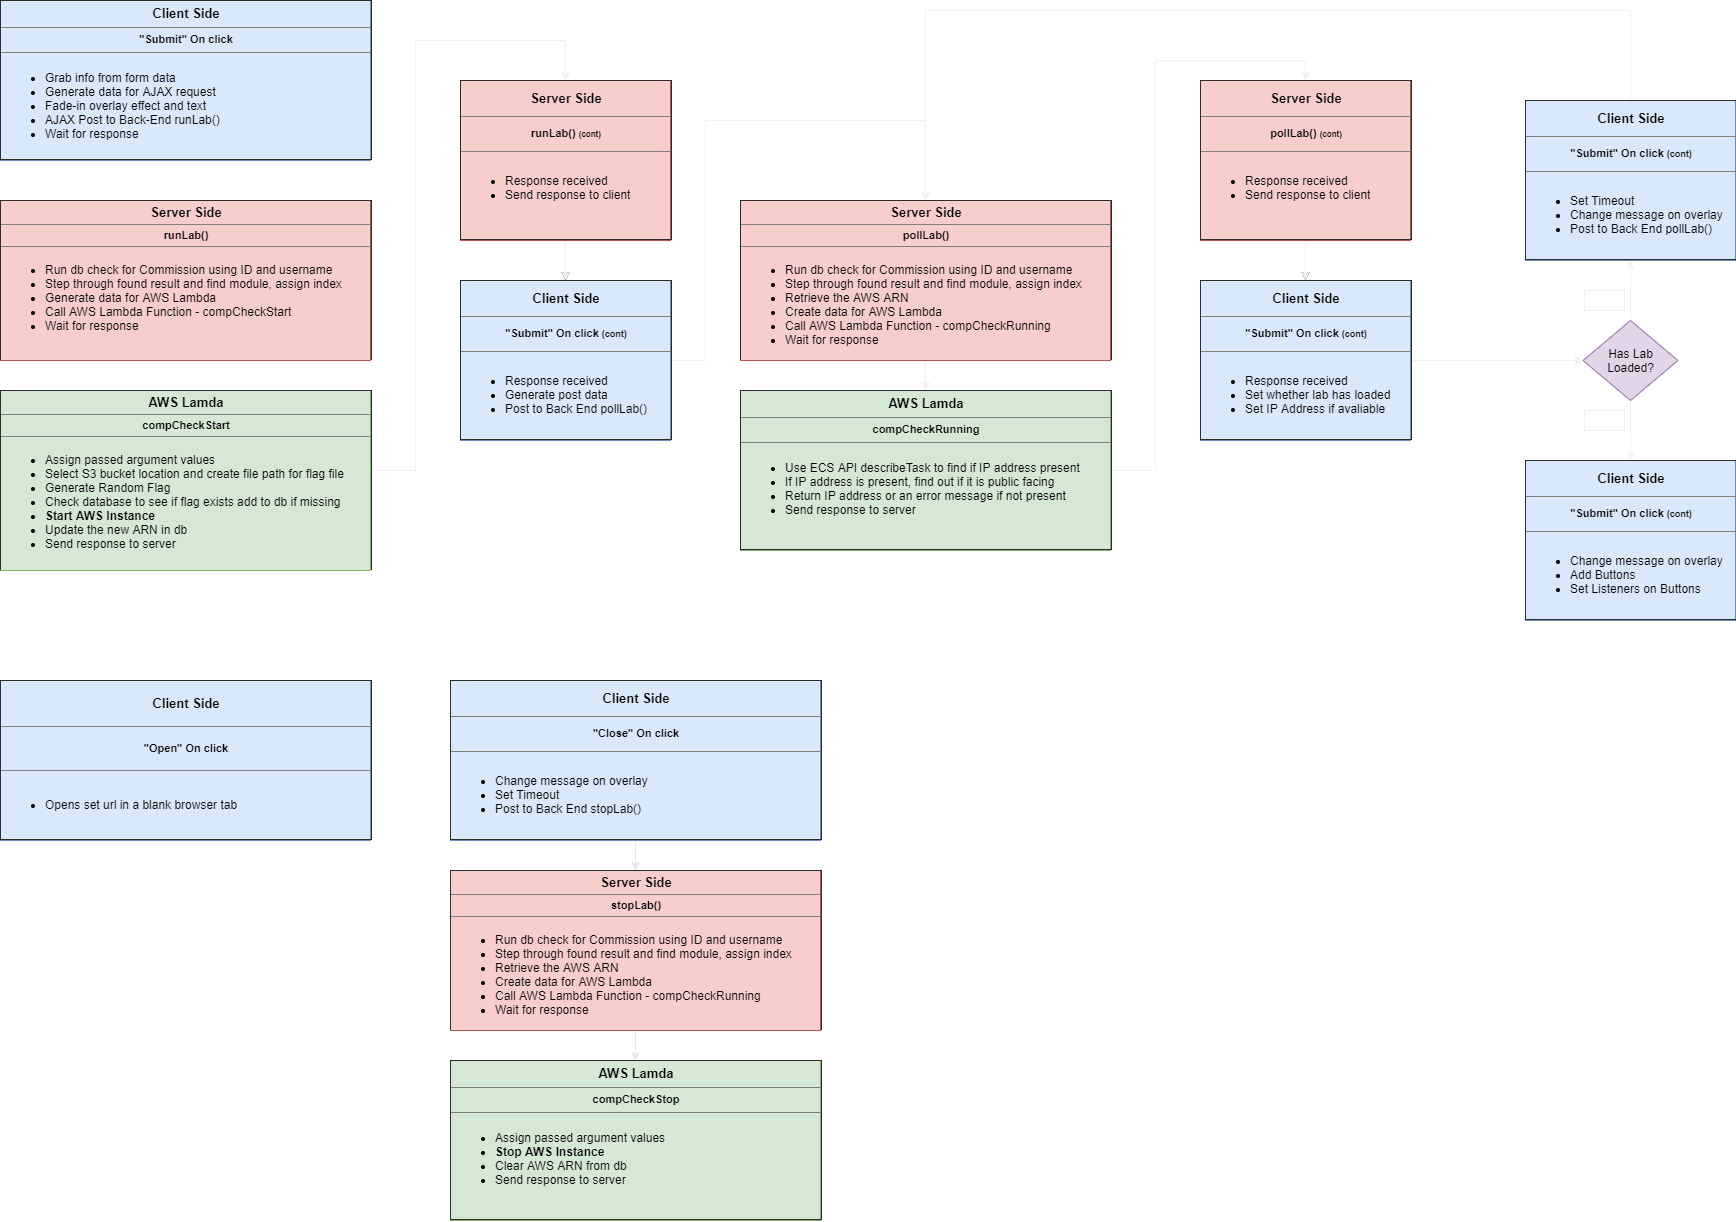

The diagram above was exported from draw.io. Its source (the exported page's mxGraphModel, read from the mxfile embedded in the PNG):
<mxGraphModel dx="3555" dy="1863" grid="1" gridSize="10" guides="1" tooltips="1" connect="1" arrows="1" fold="1" page="1" pageScale="1" pageWidth="827" pageHeight="1169" math="0" shadow="0">
  <root>
    <mxCell id="0" />
    <mxCell id="1" parent="0" />
    <mxCell id="2" style="edgeStyle=orthogonalEdgeStyle;rounded=0;orthogonalLoop=1;jettySize=auto;html=1;entryX=0.5;entryY=0;entryDx=0;entryDy=0;strokeColor=#FFFFFF;" edge="1" source="3" target="5" parent="1">
      <mxGeometry relative="1" as="geometry" />
    </mxCell>
    <mxCell id="3" value="&lt;table border=&quot;1&quot; width=&quot;100%&quot; cellpadding=&quot;4&quot; style=&quot;width: 100% ; height: 100% ; border-collapse: collapse&quot;&gt;&lt;tbody&gt;&lt;tr&gt;&lt;td style=&quot;text-align: center&quot;&gt;&lt;span style=&quot;font-weight: 700 ; font-size: 13px&quot;&gt;Client Side&lt;/span&gt;&lt;br&gt;&lt;/td&gt;&lt;/tr&gt;&lt;tr style=&quot;font-size: 11px&quot;&gt;&lt;th align=&quot;center&quot;&gt;&quot;Submit&quot; On click&lt;/th&gt;&lt;/tr&gt;&lt;tr&gt;&lt;td&gt;&lt;ul&gt;&lt;li&gt;Grab info from form data&lt;/li&gt;&lt;li&gt;Generate data for AJAX request&lt;/li&gt;&lt;li&gt;Fade-in overlay effect and text&lt;/li&gt;&lt;li&gt;AJAX Post to Back-End runLab()&lt;/li&gt;&lt;li&gt;Wait for response&lt;/li&gt;&lt;/ul&gt;&lt;/td&gt;&lt;/tr&gt;&lt;/tbody&gt;&lt;/table&gt;" style="text;html=1;strokeColor=#6c8ebf;fillColor=#dae8fc;overflow=fill;" vertex="1" parent="1">
      <mxGeometry x="30" y="20" width="370" height="160" as="geometry" />
    </mxCell>
    <mxCell id="4" style="edgeStyle=orthogonalEdgeStyle;rounded=0;orthogonalLoop=1;jettySize=auto;html=1;strokeColor=#FFFFFF;" edge="1" source="5" target="7" parent="1">
      <mxGeometry relative="1" as="geometry" />
    </mxCell>
    <mxCell id="5" value="&lt;table border=&quot;1&quot; width=&quot;100%&quot; cellpadding=&quot;4&quot; style=&quot;width: 100% ; height: 100% ; border-collapse: collapse&quot;&gt;&lt;tbody&gt;&lt;tr&gt;&lt;td style=&quot;text-align: center&quot;&gt;&lt;span style=&quot;font-size: 13px&quot;&gt;&lt;b&gt;Server Side&lt;/b&gt;&lt;/span&gt;&lt;/td&gt;&lt;/tr&gt;&lt;tr style=&quot;font-size: 11px&quot;&gt;&lt;th align=&quot;center&quot;&gt;runLab()&lt;/th&gt;&lt;/tr&gt;&lt;tr&gt;&lt;td&gt;&lt;ul&gt;&lt;li&gt;Run db check for Commission using ID and username&lt;/li&gt;&lt;li&gt;Step through found result and find module, assign index&lt;/li&gt;&lt;li&gt;Generate data for AWS Lambda&lt;/li&gt;&lt;li&gt;Call AWS Lambda Function - compCheckStart&lt;/li&gt;&lt;li&gt;Wait for response&lt;/li&gt;&lt;/ul&gt;&lt;br&gt;&lt;/td&gt;&lt;/tr&gt;&lt;/tbody&gt;&lt;/table&gt;" style="text;html=1;strokeColor=#b85450;fillColor=#f8cecc;overflow=fill;" vertex="1" parent="1">
      <mxGeometry x="30" y="220" width="370" height="160" as="geometry" />
    </mxCell>
    <mxCell id="6" style="edgeStyle=orthogonalEdgeStyle;rounded=0;orthogonalLoop=1;jettySize=auto;html=1;entryX=0.5;entryY=0;entryDx=0;entryDy=0;strokeColor=#F2F2F2;fontColor=#FFFFFF;" edge="1" source="7" target="12" parent="1">
      <mxGeometry relative="1" as="geometry">
        <Array as="points">
          <mxPoint x="445" y="490" />
          <mxPoint x="445" y="60" />
          <mxPoint x="595" y="60" />
        </Array>
      </mxGeometry>
    </mxCell>
    <mxCell id="7" value="&lt;table border=&quot;1&quot; width=&quot;100%&quot; cellpadding=&quot;4&quot; style=&quot;width: 100% ; height: 100% ; border-collapse: collapse&quot;&gt;&lt;tbody&gt;&lt;tr&gt;&lt;td style=&quot;text-align: center&quot;&gt;&lt;span style=&quot;font-size: 13px&quot;&gt;&lt;b&gt;AWS Lamda&lt;/b&gt;&lt;/span&gt;&lt;/td&gt;&lt;/tr&gt;&lt;tr style=&quot;font-size: 11px&quot;&gt;&lt;th align=&quot;center&quot;&gt;compCheckStart&lt;/th&gt;&lt;/tr&gt;&lt;tr&gt;&lt;td&gt;&lt;ul&gt;&lt;li&gt;Assign passed argument values&lt;/li&gt;&lt;li&gt;Select S3 bucket location and create file path for flag file&lt;/li&gt;&lt;li&gt;Generate Random Flag&lt;/li&gt;&lt;li&gt;Check database to see if flag exists add to db if missing&lt;/li&gt;&lt;li&gt;&lt;b&gt;Start AWS Instance&lt;/b&gt;&lt;/li&gt;&lt;li&gt;Update the new ARN in db&lt;/li&gt;&lt;li&gt;Send response to server&lt;/li&gt;&lt;/ul&gt;&lt;br&gt;&lt;/td&gt;&lt;/tr&gt;&lt;/tbody&gt;&lt;/table&gt;" style="text;html=1;strokeColor=#82b366;fillColor=#d5e8d4;overflow=fill;" vertex="1" parent="1">
      <mxGeometry x="30" y="410" width="370" height="180" as="geometry" />
    </mxCell>
    <mxCell id="8" style="edgeStyle=orthogonalEdgeStyle;rounded=0;orthogonalLoop=1;jettySize=auto;html=1;entryX=0.5;entryY=0;entryDx=0;entryDy=0;strokeColor=#F2F2F2;fontColor=#FFFFFF;" edge="1" source="9" target="14" parent="1">
      <mxGeometry relative="1" as="geometry">
        <Array as="points">
          <mxPoint x="735" y="380" />
          <mxPoint x="735" y="140" />
          <mxPoint x="955" y="140" />
        </Array>
      </mxGeometry>
    </mxCell>
    <mxCell id="9" value="&lt;table border=&quot;1&quot; width=&quot;100%&quot; cellpadding=&quot;4&quot; style=&quot;width: 100% ; height: 100% ; border-collapse: collapse&quot;&gt;&lt;tbody&gt;&lt;tr&gt;&lt;td style=&quot;text-align: center&quot;&gt;&lt;span style=&quot;font-weight: 700 ; font-size: 13px&quot;&gt;Client Side&lt;/span&gt;&lt;br&gt;&lt;/td&gt;&lt;/tr&gt;&lt;tr style=&quot;font-size: 11px&quot;&gt;&lt;th align=&quot;center&quot;&gt;&quot;Submit&quot; On click&amp;nbsp;&lt;font style=&quot;font-size: 9px&quot;&gt;(cont)&lt;/font&gt;&lt;/th&gt;&lt;/tr&gt;&lt;tr&gt;&lt;td&gt;&lt;ul&gt;&lt;li&gt;Response received&lt;/li&gt;&lt;li&gt;Generate post data&lt;/li&gt;&lt;li&gt;Post to Back End pollLab()&lt;/li&gt;&lt;/ul&gt;&lt;/td&gt;&lt;/tr&gt;&lt;/tbody&gt;&lt;/table&gt;" style="text;html=1;strokeColor=#6c8ebf;fillColor=#dae8fc;overflow=fill;" vertex="1" parent="1">
      <mxGeometry x="490" y="300" width="210" height="160" as="geometry" />
    </mxCell>
    <mxCell id="10" style="edgeStyle=orthogonalEdgeStyle;rounded=0;orthogonalLoop=1;jettySize=auto;html=1;" edge="1" source="12" target="9" parent="1">
      <mxGeometry relative="1" as="geometry" />
    </mxCell>
    <mxCell id="11" value="" style="edgeStyle=orthogonalEdgeStyle;rounded=0;orthogonalLoop=1;jettySize=auto;html=1;strokeColor=#F2F2F2;fontColor=#FFFFFF;" edge="1" source="12" target="9" parent="1">
      <mxGeometry relative="1" as="geometry" />
    </mxCell>
    <mxCell id="12" value="&lt;table border=&quot;1&quot; width=&quot;100%&quot; cellpadding=&quot;4&quot; style=&quot;width: 100% ; height: 100% ; border-collapse: collapse&quot;&gt;&lt;tbody&gt;&lt;tr&gt;&lt;td style=&quot;text-align: center&quot;&gt;&lt;span style=&quot;font-size: 13px&quot;&gt;&lt;b&gt;Server Side&lt;/b&gt;&lt;/span&gt;&lt;/td&gt;&lt;/tr&gt;&lt;tr style=&quot;font-size: 11px&quot;&gt;&lt;th align=&quot;center&quot;&gt;runLab() &lt;font style=&quot;font-size: 8px&quot;&gt;(cont)&lt;/font&gt;&lt;/th&gt;&lt;/tr&gt;&lt;tr&gt;&lt;td&gt;&lt;ul&gt;&lt;li&gt;Response received&lt;/li&gt;&lt;li&gt;Send response to client&lt;/li&gt;&lt;/ul&gt;&lt;br&gt;&lt;/td&gt;&lt;/tr&gt;&lt;/tbody&gt;&lt;/table&gt;" style="text;html=1;strokeColor=#b85450;fillColor=#f8cecc;overflow=fill;" vertex="1" parent="1">
      <mxGeometry x="490" y="100" width="210" height="160" as="geometry" />
    </mxCell>
    <mxCell id="13" style="edgeStyle=orthogonalEdgeStyle;rounded=0;orthogonalLoop=1;jettySize=auto;html=1;strokeColor=#F2F2F2;fontColor=#FFFFFF;" edge="1" source="14" target="16" parent="1">
      <mxGeometry relative="1" as="geometry" />
    </mxCell>
    <mxCell id="14" value="&lt;table border=&quot;1&quot; width=&quot;100%&quot; cellpadding=&quot;4&quot; style=&quot;width: 100% ; height: 100% ; border-collapse: collapse&quot;&gt;&lt;tbody&gt;&lt;tr&gt;&lt;td style=&quot;text-align: center&quot;&gt;&lt;span style=&quot;font-size: 13px&quot;&gt;&lt;b&gt;Server Side&lt;/b&gt;&lt;/span&gt;&lt;/td&gt;&lt;/tr&gt;&lt;tr style=&quot;font-size: 11px&quot;&gt;&lt;th align=&quot;center&quot;&gt;pollLab()&lt;/th&gt;&lt;/tr&gt;&lt;tr&gt;&lt;td&gt;&lt;ul&gt;&lt;li&gt;Run db check for Commission using ID and username&lt;/li&gt;&lt;li&gt;Step through found result and find module, assign index&lt;/li&gt;&lt;li&gt;Retrieve the AWS ARN&amp;nbsp;&lt;/li&gt;&lt;li&gt;Create data for AWS Lambda&lt;/li&gt;&lt;li&gt;Call AWS Lambda Function - compCheckRunning&lt;/li&gt;&lt;li&gt;Wait for response&lt;/li&gt;&lt;/ul&gt;&lt;br&gt;&lt;/td&gt;&lt;/tr&gt;&lt;/tbody&gt;&lt;/table&gt;" style="text;html=1;strokeColor=#b85450;fillColor=#f8cecc;overflow=fill;" vertex="1" parent="1">
      <mxGeometry x="770" y="220" width="370" height="160" as="geometry" />
    </mxCell>
    <mxCell id="15" style="edgeStyle=orthogonalEdgeStyle;rounded=0;orthogonalLoop=1;jettySize=auto;html=1;entryX=0.5;entryY=0;entryDx=0;entryDy=0;strokeColor=#F2F2F2;fontColor=#FFFFFF;" edge="1" source="16" target="21" parent="1">
      <mxGeometry relative="1" as="geometry" />
    </mxCell>
    <mxCell id="16" value="&lt;table border=&quot;1&quot; width=&quot;100%&quot; cellpadding=&quot;4&quot; style=&quot;width: 100% ; height: 100% ; border-collapse: collapse&quot;&gt;&lt;tbody&gt;&lt;tr&gt;&lt;td style=&quot;text-align: center&quot;&gt;&lt;span style=&quot;font-size: 13px&quot;&gt;&lt;b&gt;AWS Lamda&lt;/b&gt;&lt;/span&gt;&lt;/td&gt;&lt;/tr&gt;&lt;tr style=&quot;font-size: 11px&quot;&gt;&lt;th align=&quot;center&quot;&gt;compCheckRunning&lt;/th&gt;&lt;/tr&gt;&lt;tr&gt;&lt;td&gt;&lt;ul&gt;&lt;li&gt;Use ECS API describeTask to find if IP address present&lt;/li&gt;&lt;li&gt;If IP address is present, find out if it is public facing&lt;/li&gt;&lt;li&gt;Return IP address or an error message if not present&lt;/li&gt;&lt;li&gt;Send response to server&lt;/li&gt;&lt;/ul&gt;&lt;br&gt;&lt;/td&gt;&lt;/tr&gt;&lt;/tbody&gt;&lt;/table&gt;" style="text;html=1;strokeColor=#82b366;fillColor=#d5e8d4;overflow=fill;" vertex="1" parent="1">
      <mxGeometry x="770" y="410" width="370" height="160" as="geometry" />
    </mxCell>
    <mxCell id="17" style="edgeStyle=orthogonalEdgeStyle;rounded=0;orthogonalLoop=1;jettySize=auto;html=1;entryX=0;entryY=0.5;entryDx=0;entryDy=0;strokeColor=#F2F2F2;fontColor=#FFFFFF;" edge="1" source="18" target="24" parent="1">
      <mxGeometry relative="1" as="geometry" />
    </mxCell>
    <mxCell id="18" value="&lt;table border=&quot;1&quot; width=&quot;100%&quot; cellpadding=&quot;4&quot; style=&quot;width: 100% ; height: 100% ; border-collapse: collapse&quot;&gt;&lt;tbody&gt;&lt;tr&gt;&lt;td style=&quot;text-align: center&quot;&gt;&lt;span style=&quot;font-weight: 700 ; font-size: 13px&quot;&gt;Client Side&lt;/span&gt;&lt;br&gt;&lt;/td&gt;&lt;/tr&gt;&lt;tr style=&quot;font-size: 11px&quot;&gt;&lt;th align=&quot;center&quot;&gt;&quot;Submit&quot; On click&amp;nbsp;&lt;font style=&quot;font-size: 9px&quot;&gt;(cont)&lt;/font&gt;&lt;/th&gt;&lt;/tr&gt;&lt;tr&gt;&lt;td&gt;&lt;ul&gt;&lt;li&gt;Response received&lt;/li&gt;&lt;li&gt;Set whether lab has loaded&lt;/li&gt;&lt;li&gt;Set IP Address if avaliable&lt;/li&gt;&lt;/ul&gt;&lt;/td&gt;&lt;/tr&gt;&lt;/tbody&gt;&lt;/table&gt;" style="text;html=1;strokeColor=#6c8ebf;fillColor=#dae8fc;overflow=fill;" vertex="1" parent="1">
      <mxGeometry x="1230" y="300" width="210" height="160" as="geometry" />
    </mxCell>
    <mxCell id="19" style="edgeStyle=orthogonalEdgeStyle;rounded=0;orthogonalLoop=1;jettySize=auto;html=1;" edge="1" source="21" target="18" parent="1">
      <mxGeometry relative="1" as="geometry" />
    </mxCell>
    <mxCell id="20" value="" style="edgeStyle=orthogonalEdgeStyle;rounded=0;orthogonalLoop=1;jettySize=auto;html=1;strokeColor=#F2F2F2;fontColor=#FFFFFF;" edge="1" source="21" target="18" parent="1">
      <mxGeometry relative="1" as="geometry" />
    </mxCell>
    <mxCell id="21" value="&lt;table border=&quot;1&quot; width=&quot;100%&quot; cellpadding=&quot;4&quot; style=&quot;width: 100% ; height: 100% ; border-collapse: collapse&quot;&gt;&lt;tbody&gt;&lt;tr&gt;&lt;td style=&quot;text-align: center&quot;&gt;&lt;span style=&quot;font-size: 13px&quot;&gt;&lt;b&gt;Server Side&lt;/b&gt;&lt;/span&gt;&lt;/td&gt;&lt;/tr&gt;&lt;tr style=&quot;font-size: 11px&quot;&gt;&lt;th align=&quot;center&quot;&gt;pollLab() &lt;font style=&quot;font-size: 8px&quot;&gt;(cont)&lt;/font&gt;&lt;/th&gt;&lt;/tr&gt;&lt;tr&gt;&lt;td&gt;&lt;ul&gt;&lt;li&gt;Response received&lt;/li&gt;&lt;li&gt;Send response to client&lt;/li&gt;&lt;/ul&gt;&lt;br&gt;&lt;/td&gt;&lt;/tr&gt;&lt;/tbody&gt;&lt;/table&gt;" style="text;html=1;strokeColor=#b85450;fillColor=#f8cecc;overflow=fill;" vertex="1" parent="1">
      <mxGeometry x="1230" y="100" width="210" height="160" as="geometry" />
    </mxCell>
    <mxCell id="22" style="edgeStyle=orthogonalEdgeStyle;rounded=0;orthogonalLoop=1;jettySize=auto;html=1;entryX=0.5;entryY=1;entryDx=0;entryDy=0;strokeColor=#F2F2F2;fontColor=#FFFFFF;" edge="1" source="24" target="26" parent="1">
      <mxGeometry relative="1" as="geometry" />
    </mxCell>
    <mxCell id="23" style="edgeStyle=orthogonalEdgeStyle;rounded=0;orthogonalLoop=1;jettySize=auto;html=1;strokeColor=#F2F2F2;fontColor=#FFFFFF;" edge="1" source="24" parent="1">
      <mxGeometry relative="1" as="geometry">
        <mxPoint x="1660" y="480" as="targetPoint" />
      </mxGeometry>
    </mxCell>
    <mxCell id="24" value="Has Lab Loaded?" style="rhombus;whiteSpace=wrap;html=1;fillColor=#e1d5e7;strokeColor=#9673a6;" vertex="1" parent="1">
      <mxGeometry x="1612.5" y="340" width="95" height="80" as="geometry" />
    </mxCell>
    <mxCell id="25" style="edgeStyle=orthogonalEdgeStyle;rounded=0;orthogonalLoop=1;jettySize=auto;html=1;entryX=0.5;entryY=0;entryDx=0;entryDy=0;strokeColor=#F2F2F2;fontColor=#FFFFFF;" edge="1" source="26" target="14" parent="1">
      <mxGeometry relative="1" as="geometry">
        <Array as="points">
          <mxPoint x="1660" y="30" />
          <mxPoint x="955" y="30" />
        </Array>
      </mxGeometry>
    </mxCell>
    <mxCell id="26" value="&lt;table border=&quot;1&quot; width=&quot;100%&quot; cellpadding=&quot;4&quot; style=&quot;width: 100% ; height: 100% ; border-collapse: collapse&quot;&gt;&lt;tbody&gt;&lt;tr&gt;&lt;td style=&quot;text-align: center&quot;&gt;&lt;span style=&quot;font-weight: 700 ; font-size: 13px&quot;&gt;Client Side&lt;/span&gt;&lt;br&gt;&lt;/td&gt;&lt;/tr&gt;&lt;tr style=&quot;font-size: 11px&quot;&gt;&lt;th align=&quot;center&quot;&gt;&quot;Submit&quot; On click&amp;nbsp;&lt;font style=&quot;font-size: 9px&quot;&gt;(cont)&lt;/font&gt;&lt;/th&gt;&lt;/tr&gt;&lt;tr&gt;&lt;td&gt;&lt;ul&gt;&lt;li&gt;Set Timeout&lt;/li&gt;&lt;li&gt;Change message on overlay&lt;/li&gt;&lt;li&gt;Post to Back End pollLab()&lt;/li&gt;&lt;/ul&gt;&lt;/td&gt;&lt;/tr&gt;&lt;/tbody&gt;&lt;/table&gt;" style="text;html=1;strokeColor=#6c8ebf;fillColor=#dae8fc;overflow=fill;" vertex="1" parent="1">
      <mxGeometry x="1555" y="120" width="210" height="160" as="geometry" />
    </mxCell>
    <mxCell id="27" value="&lt;table border=&quot;1&quot; width=&quot;100%&quot; cellpadding=&quot;4&quot; style=&quot;width: 100% ; height: 100% ; border-collapse: collapse&quot;&gt;&lt;tbody&gt;&lt;tr&gt;&lt;td style=&quot;text-align: center&quot;&gt;&lt;span style=&quot;font-weight: 700 ; font-size: 13px&quot;&gt;Client Side&lt;/span&gt;&lt;br&gt;&lt;/td&gt;&lt;/tr&gt;&lt;tr style=&quot;font-size: 11px&quot;&gt;&lt;th align=&quot;center&quot;&gt;&quot;Submit&quot; On click&amp;nbsp;&lt;font style=&quot;font-size: 9px&quot;&gt;(cont)&lt;/font&gt;&lt;/th&gt;&lt;/tr&gt;&lt;tr&gt;&lt;td&gt;&lt;ul&gt;&lt;li&gt;Change message on overlay&lt;/li&gt;&lt;li&gt;Add Buttons&amp;nbsp;&lt;/li&gt;&lt;li&gt;Set Listeners on Buttons&lt;/li&gt;&lt;/ul&gt;&lt;/td&gt;&lt;/tr&gt;&lt;/tbody&gt;&lt;/table&gt;" style="text;html=1;strokeColor=#6c8ebf;fillColor=#dae8fc;overflow=fill;" vertex="1" parent="1">
      <mxGeometry x="1555" y="480" width="210" height="160" as="geometry" />
    </mxCell>
    <mxCell id="28" value="NO" style="text;html=1;fillColor=none;align=center;verticalAlign=middle;whiteSpace=wrap;rounded=0;strokeColor=#F2F2F2;fontColor=#FFFFFF;" vertex="1" parent="1">
      <mxGeometry x="1614" y="310" width="40" height="20" as="geometry" />
    </mxCell>
    <mxCell id="29" value="YES" style="text;html=1;fillColor=none;align=center;verticalAlign=middle;whiteSpace=wrap;rounded=0;strokeColor=#F2F2F2;fontColor=#FFFFFF;" vertex="1" parent="1">
      <mxGeometry x="1614" y="430" width="40" height="20" as="geometry" />
    </mxCell>
    <mxCell id="30" value="&lt;table border=&quot;1&quot; width=&quot;100%&quot; cellpadding=&quot;4&quot; style=&quot;width: 100% ; height: 100% ; border-collapse: collapse&quot;&gt;&lt;tbody&gt;&lt;tr&gt;&lt;td style=&quot;text-align: center&quot;&gt;&lt;span style=&quot;font-weight: 700 ; font-size: 13px&quot;&gt;Client Side&lt;/span&gt;&lt;br&gt;&lt;/td&gt;&lt;/tr&gt;&lt;tr style=&quot;font-size: 11px&quot;&gt;&lt;th align=&quot;center&quot;&gt;&quot;Open&quot; On click&lt;/th&gt;&lt;/tr&gt;&lt;tr&gt;&lt;td&gt;&lt;ul&gt;&lt;li&gt;Opens set url in a blank browser tab&lt;/li&gt;&lt;/ul&gt;&lt;/td&gt;&lt;/tr&gt;&lt;/tbody&gt;&lt;/table&gt;" style="text;html=1;strokeColor=#6c8ebf;fillColor=#dae8fc;overflow=fill;" vertex="1" parent="1">
      <mxGeometry x="30" y="700" width="370" height="160" as="geometry" />
    </mxCell>
    <mxCell id="31" style="edgeStyle=orthogonalEdgeStyle;rounded=0;orthogonalLoop=1;jettySize=auto;html=1;strokeColor=#E8E8E8;" edge="1" source="32" parent="1">
      <mxGeometry relative="1" as="geometry">
        <mxPoint x="665" y="890" as="targetPoint" />
      </mxGeometry>
    </mxCell>
    <mxCell id="32" value="&lt;table border=&quot;1&quot; width=&quot;100%&quot; cellpadding=&quot;4&quot; style=&quot;width: 100% ; height: 100% ; border-collapse: collapse&quot;&gt;&lt;tbody&gt;&lt;tr&gt;&lt;td style=&quot;text-align: center&quot;&gt;&lt;span style=&quot;font-weight: 700 ; font-size: 13px&quot;&gt;Client Side&lt;/span&gt;&lt;br&gt;&lt;/td&gt;&lt;/tr&gt;&lt;tr style=&quot;font-size: 11px&quot;&gt;&lt;th align=&quot;center&quot;&gt;&quot;Close&quot; On click&lt;/th&gt;&lt;/tr&gt;&lt;tr&gt;&lt;td&gt;&lt;ul&gt;&lt;li&gt;Change message on overlay&lt;/li&gt;&lt;li&gt;Set Timeout&lt;/li&gt;&lt;li&gt;Post to Back End stopLab()&lt;/li&gt;&lt;/ul&gt;&lt;/td&gt;&lt;/tr&gt;&lt;/tbody&gt;&lt;/table&gt;" style="text;html=1;strokeColor=#6c8ebf;fillColor=#dae8fc;overflow=fill;" vertex="1" parent="1">
      <mxGeometry x="480" y="700" width="370" height="160" as="geometry" />
    </mxCell>
    <mxCell id="33" style="edgeStyle=orthogonalEdgeStyle;rounded=0;orthogonalLoop=1;jettySize=auto;html=1;strokeColor=#E8E8E8;" edge="1" source="34" target="35" parent="1">
      <mxGeometry relative="1" as="geometry" />
    </mxCell>
    <mxCell id="34" value="&lt;table border=&quot;1&quot; width=&quot;100%&quot; cellpadding=&quot;4&quot; style=&quot;width: 100% ; height: 100% ; border-collapse: collapse&quot;&gt;&lt;tbody&gt;&lt;tr&gt;&lt;td style=&quot;text-align: center&quot;&gt;&lt;span style=&quot;font-size: 13px&quot;&gt;&lt;b&gt;Server Side&lt;/b&gt;&lt;/span&gt;&lt;/td&gt;&lt;/tr&gt;&lt;tr style=&quot;font-size: 11px&quot;&gt;&lt;th align=&quot;center&quot;&gt;stopLab()&lt;/th&gt;&lt;/tr&gt;&lt;tr&gt;&lt;td&gt;&lt;ul&gt;&lt;li&gt;Run db check for Commission using ID and username&lt;/li&gt;&lt;li&gt;Step through found result and find module, assign index&lt;/li&gt;&lt;li&gt;Retrieve the AWS ARN&amp;nbsp;&lt;/li&gt;&lt;li&gt;Create data for AWS Lambda&lt;/li&gt;&lt;li&gt;Call AWS Lambda Function - compCheckRunning&lt;/li&gt;&lt;li&gt;Wait for response&lt;/li&gt;&lt;/ul&gt;&lt;br&gt;&lt;/td&gt;&lt;/tr&gt;&lt;/tbody&gt;&lt;/table&gt;" style="text;html=1;strokeColor=#b85450;fillColor=#f8cecc;overflow=fill;" vertex="1" parent="1">
      <mxGeometry x="480" y="890" width="370" height="160" as="geometry" />
    </mxCell>
    <mxCell id="35" value="&lt;table border=&quot;1&quot; width=&quot;100%&quot; cellpadding=&quot;4&quot; style=&quot;width: 100% ; height: 100% ; border-collapse: collapse&quot;&gt;&lt;tbody&gt;&lt;tr&gt;&lt;td style=&quot;text-align: center&quot;&gt;&lt;span style=&quot;font-size: 13px&quot;&gt;&lt;b&gt;AWS Lamda&lt;/b&gt;&lt;/span&gt;&lt;/td&gt;&lt;/tr&gt;&lt;tr style=&quot;font-size: 11px&quot;&gt;&lt;th align=&quot;center&quot;&gt;compCheckStop&lt;/th&gt;&lt;/tr&gt;&lt;tr&gt;&lt;td&gt;&lt;ul&gt;&lt;li&gt;Assign passed argument values&lt;/li&gt;&lt;li&gt;&lt;b&gt;Stop AWS Instance&lt;/b&gt;&lt;/li&gt;&lt;li&gt;Clear AWS ARN from db&lt;/li&gt;&lt;li&gt;Send response to server&lt;/li&gt;&lt;/ul&gt;&lt;br&gt;&lt;/td&gt;&lt;/tr&gt;&lt;/tbody&gt;&lt;/table&gt;" style="text;html=1;strokeColor=#82b366;fillColor=#d5e8d4;overflow=fill;" vertex="1" parent="1">
      <mxGeometry x="480" y="1080" width="370" height="160" as="geometry" />
    </mxCell>
  </root>
</mxGraphModel>